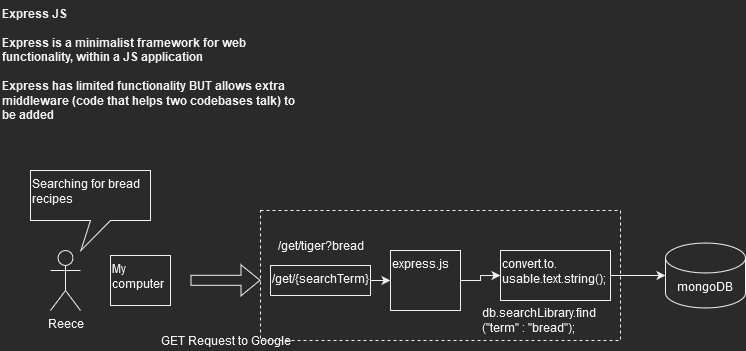

The diagram above was exported from draw.io. Its source (the exported page's mxGraphModel, read from the mxfile embedded in the PNG):
<mxGraphModel dx="813" dy="430" grid="1" gridSize="10" guides="1" tooltips="1" connect="1" arrows="1" fold="1" page="1" pageScale="1" pageWidth="827" pageHeight="1169" math="0" shadow="0">
  <root>
    <mxCell id="0" />
    <mxCell id="1" parent="0" />
    <mxCell id="A5TV4VBEkT8c0yC3LjAZ-1" value="&lt;div&gt;Express JS&lt;/div&gt;&lt;div&gt;&lt;br&gt;&lt;/div&gt;&lt;div&gt;Express is a minimalist framework for web functionality, within a JS application&lt;/div&gt;&lt;div&gt;&lt;br&gt;&lt;/div&gt;&lt;div&gt;Express has limited functionality BUT allows extra middleware (code that helps two codebases talk) to be added&lt;br&gt;&lt;/div&gt;" style="text;html=1;strokeColor=none;fillColor=none;align=left;verticalAlign=top;whiteSpace=wrap;rounded=0;fontStyle=1" vertex="1" parent="1">
      <mxGeometry x="10" y="10" width="300" height="130" as="geometry" />
    </mxCell>
    <mxCell id="A5TV4VBEkT8c0yC3LjAZ-2" value="Reece" style="shape=umlActor;verticalLabelPosition=bottom;verticalAlign=top;html=1;outlineConnect=0;" vertex="1" parent="1">
      <mxGeometry x="60" y="260" width="30" height="60" as="geometry" />
    </mxCell>
    <mxCell id="A5TV4VBEkT8c0yC3LjAZ-5" value="My computer" style="rounded=0;whiteSpace=wrap;html=1;align=left;verticalAlign=top;" vertex="1" parent="1">
      <mxGeometry x="120" y="265" width="60" height="50" as="geometry" />
    </mxCell>
    <mxCell id="A5TV4VBEkT8c0yC3LjAZ-6" value="Searching for bread recipes" style="shape=callout;whiteSpace=wrap;html=1;perimeter=calloutPerimeter;align=left;verticalAlign=top;position2=0.42;" vertex="1" parent="1">
      <mxGeometry x="40" y="180" width="120" height="80" as="geometry" />
    </mxCell>
    <mxCell id="A5TV4VBEkT8c0yC3LjAZ-7" value="" style="shape=flexArrow;endArrow=classic;html=1;rounded=0;" edge="1" parent="1">
      <mxGeometry width="50" height="50" relative="1" as="geometry">
        <mxPoint x="200" y="289.8" as="sourcePoint" />
        <mxPoint x="270" y="289.8" as="targetPoint" />
      </mxGeometry>
    </mxCell>
    <mxCell id="A5TV4VBEkT8c0yC3LjAZ-8" value="GET Request to Google" style="text;html=1;align=center;verticalAlign=middle;resizable=0;points=[];autosize=1;strokeColor=none;fillColor=none;" vertex="1" parent="1">
      <mxGeometry x="160" y="340" width="150" height="20" as="geometry" />
    </mxCell>
    <mxCell id="A5TV4VBEkT8c0yC3LjAZ-14" style="edgeStyle=orthogonalEdgeStyle;rounded=0;orthogonalLoop=1;jettySize=auto;html=1;entryX=0;entryY=0.5;entryDx=0;entryDy=0;" edge="1" parent="1" source="A5TV4VBEkT8c0yC3LjAZ-10" target="A5TV4VBEkT8c0yC3LjAZ-13">
      <mxGeometry relative="1" as="geometry" />
    </mxCell>
    <mxCell id="A5TV4VBEkT8c0yC3LjAZ-10" value="express.js" style="rounded=0;whiteSpace=wrap;html=1;align=left;verticalAlign=top;" vertex="1" parent="1">
      <mxGeometry x="400" y="260" width="70" height="60" as="geometry" />
    </mxCell>
    <mxCell id="A5TV4VBEkT8c0yC3LjAZ-17" style="edgeStyle=orthogonalEdgeStyle;rounded=0;orthogonalLoop=1;jettySize=auto;html=1;" edge="1" parent="1" source="A5TV4VBEkT8c0yC3LjAZ-11" target="A5TV4VBEkT8c0yC3LjAZ-10">
      <mxGeometry relative="1" as="geometry" />
    </mxCell>
    <mxCell id="A5TV4VBEkT8c0yC3LjAZ-11" value="/get/{searchTerm}" style="rounded=0;whiteSpace=wrap;html=1;align=left;verticalAlign=top;" vertex="1" parent="1">
      <mxGeometry x="280" y="275" width="100" height="30" as="geometry" />
    </mxCell>
    <mxCell id="A5TV4VBEkT8c0yC3LjAZ-12" value="/get/tiger?bread" style="text;html=1;align=center;verticalAlign=middle;resizable=0;points=[];autosize=1;strokeColor=none;fillColor=none;" vertex="1" parent="1">
      <mxGeometry x="280" y="245" width="100" height="20" as="geometry" />
    </mxCell>
    <mxCell id="A5TV4VBEkT8c0yC3LjAZ-16" style="edgeStyle=orthogonalEdgeStyle;rounded=0;orthogonalLoop=1;jettySize=auto;html=1;" edge="1" parent="1" source="A5TV4VBEkT8c0yC3LjAZ-13" target="A5TV4VBEkT8c0yC3LjAZ-15">
      <mxGeometry relative="1" as="geometry" />
    </mxCell>
    <mxCell id="A5TV4VBEkT8c0yC3LjAZ-13" value="&lt;div&gt;convert.to.&lt;/div&gt;&lt;div&gt;usable.text.string();&lt;/div&gt;" style="rounded=0;whiteSpace=wrap;html=1;align=left;verticalAlign=top;" vertex="1" parent="1">
      <mxGeometry x="510" y="260" width="110" height="50" as="geometry" />
    </mxCell>
    <mxCell id="A5TV4VBEkT8c0yC3LjAZ-15" value="mongoDB" style="shape=cylinder3;whiteSpace=wrap;html=1;boundedLbl=1;backgroundOutline=1;size=15;align=center;verticalAlign=top;" vertex="1" parent="1">
      <mxGeometry x="675" y="252.5" width="80" height="65" as="geometry" />
    </mxCell>
    <mxCell id="A5TV4VBEkT8c0yC3LjAZ-18" value="" style="rounded=0;whiteSpace=wrap;html=1;align=center;verticalAlign=top;fillColor=none;dashed=1;" vertex="1" parent="1">
      <mxGeometry x="270" y="220" width="360" height="130" as="geometry" />
    </mxCell>
    <mxCell id="A5TV4VBEkT8c0yC3LjAZ-19" value="&lt;div&gt;db.searchLibrary.find&lt;/div&gt;&lt;div&gt;(&quot;term&quot; : &quot;bread&quot;);&lt;/div&gt;" style="text;html=1;align=left;verticalAlign=middle;resizable=0;points=[];autosize=1;strokeColor=none;fillColor=none;" vertex="1" parent="1">
      <mxGeometry x="490" y="315" width="130" height="30" as="geometry" />
    </mxCell>
  </root>
</mxGraphModel>